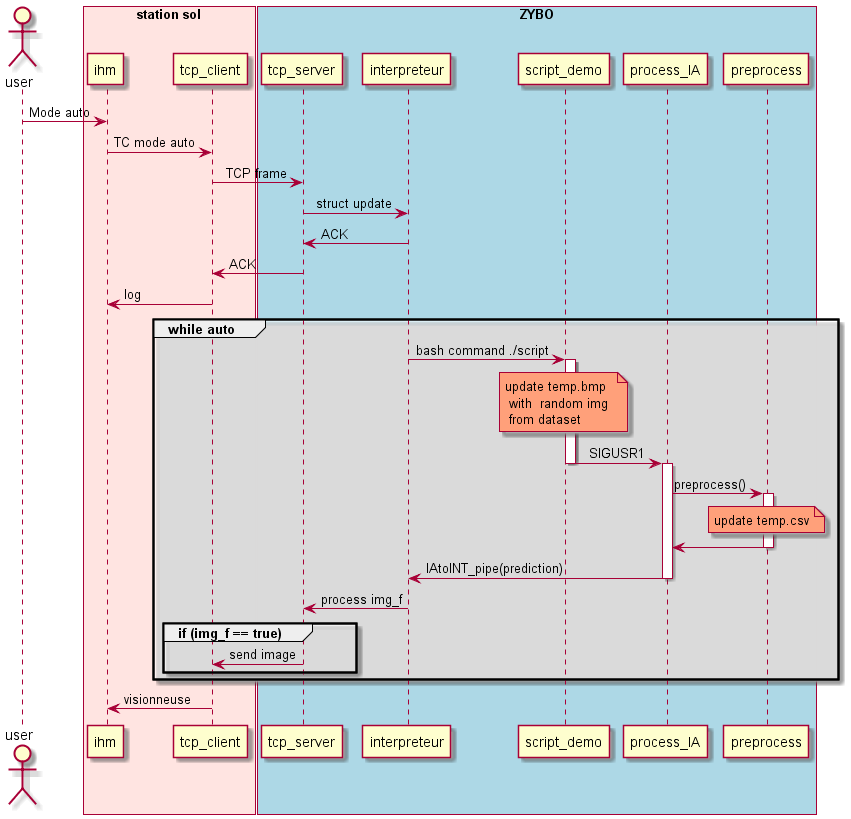

The diagram above was rendered by PlantUML. Its source (embedded in the PNG):
@startuml Sequence mode auto

skinparam SequenceGroupBodyBackgroundColor #FFFFFF90
skinparam SequenceMessageAlign reverseDirection

box "ZYBO" #LightBlue
    participant process_IA as ia order 7
    participant preprocess as pr order 8
    participant script_demo as script order 6
    participant interpreteur as int order 5
    participant tcp_server as server order 4
end box
box "station sol" #MistyRose
    participant tcp_client as client order 3
    participant ihm as ihm order 2
end box
actor user order 1
user -> ihm : Mode auto
ihm -> client : TC mode auto
client -> server : TCP frame
server -> int : struct update
int -> server : ACK 
server -> client : ACK
client -> ihm : log
    group while auto
        int -> script : bash command ./script
        activate script 
        note over script #LightSalmon:  update temp.bmp \n with  random img \n from dataset
        ' script -> script : update temp.bmp \n with  random img \n from dataset
        activate script 
        script -> ia : SIGUSR1
        deactivate script
        deactivate script
        activate ia 
        ia -> pr : preprocess()
        activate pr 
        note over pr #LightSalmon : update temp.csv 
        ' pr -> pr : update temp.csv
        pr -> ia
        deactivate pr 
        ia -> int : IAtoINT_pipe(prediction)
        deactivate ia
        int -> server : process img_f
        group if (img_f == true)
            server -> client : send image
        end
    end
    client -> ihm : visionneuse
@enduml